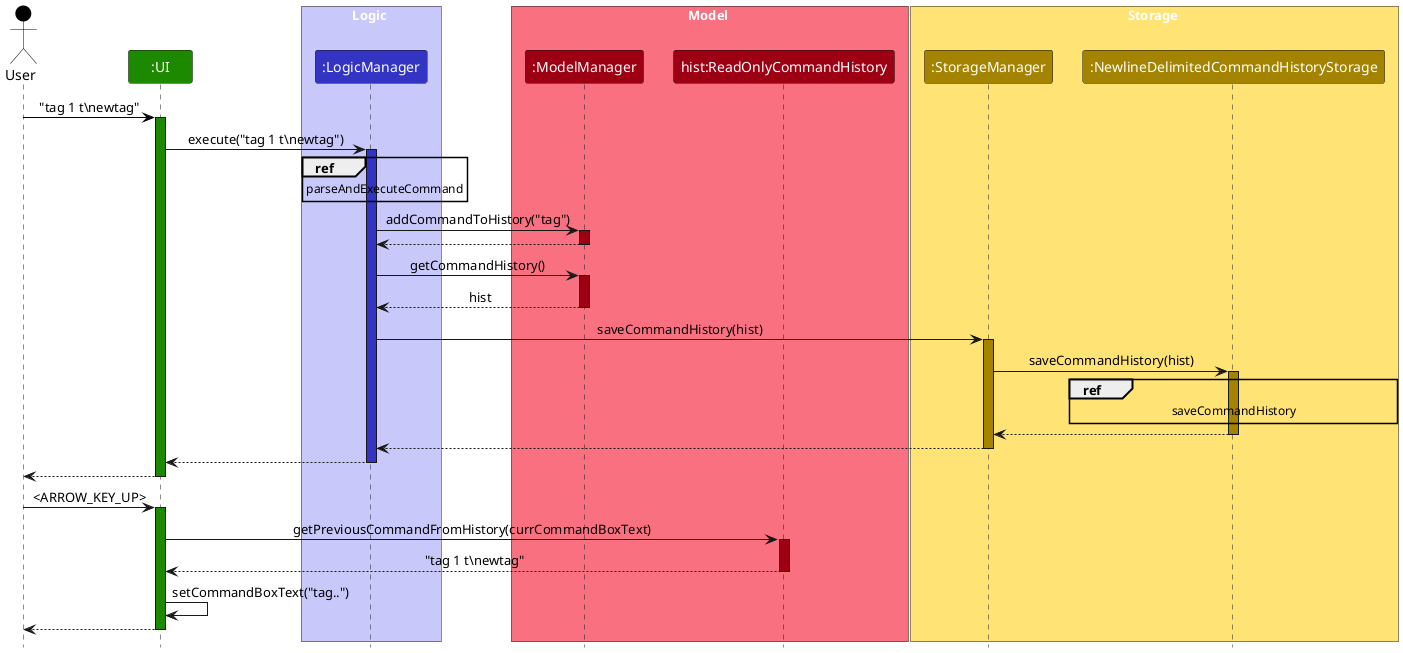

The diagram above was rendered by PlantUML. Its source (embedded in the PNG):
@startuml
!include style.puml
skinparam ArrowFontStyle plain

Actor User as user USER_COLOR
Participant ":UI" as ui UI_COLOR


box Logic LOGIC_COLOR_T1
Participant ":LogicManager" as logic LOGIC_COLOR
end box

box Model MODEL_COLOR_T1
Participant ":ModelManager" as model MODEL_COLOR
Participant "hist:ReadOnlyCommandHistory" as roch MODEL_COLOR
end box

box Storage STORAGE_COLOR_T1
Participant ":StorageManager" as storage STORAGE_COLOR
Participant ":NewlineDelimitedCommandHistoryStorage" as ndchs STORAGE_COLOR
end box

user -[USER_COLOR]> ui : "tag 1 t\\newtag"
activate ui UI_COLOR

ui -> logic: execute("tag 1 t\\newtag")
activate logic LOGIC_COLOR

ref over logic: parseAndExecuteCommand
logic -> model: addCommandToHistory("tag")
activate model MODEL_COLOR

'// add note here

model --> logic
deactivate model

logic -> model: getCommandHistory()
activate model MODEL_COLOR

model --> logic: hist
deactivate model

logic -> storage: saveCommandHistory(hist)
activate storage STORAGE_COLOR

storage -> ndchs: saveCommandHistory(hist)
activate ndchs STORAGE_COLOR
ref over ndchs: saveCommandHistory
ndchs --> storage
deactivate ndchs

storage --> logic
deactivate storage

logic --> ui
deactivate logic

ui --> user
deactivate ui

user -> ui: <ARROW_KEY_UP>
activate ui UI_COLOR

ui -> roch: getPreviousCommandFromHistory(currCommandBoxText)
activate roch MODEL_COLOR

roch --> ui: "tag 1 t\\newtag"
deactivate roch


ui -> ui : setCommandBoxText("tag..")

ui --> user
deactivate ui

@enduml